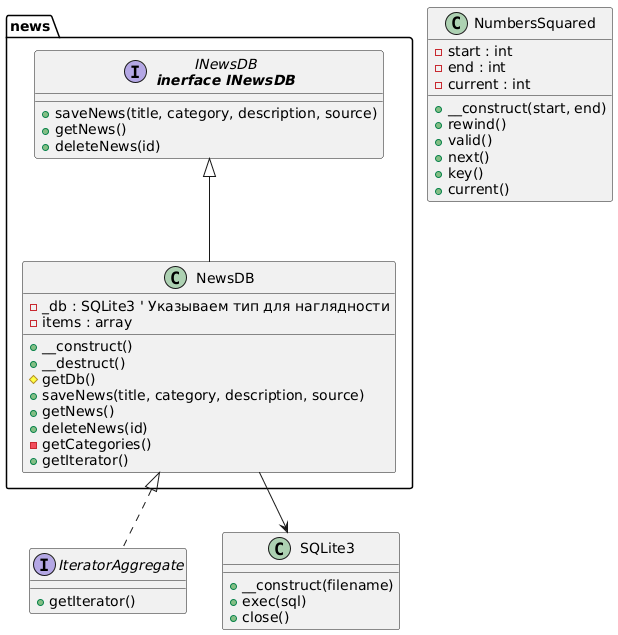

The diagram above was rendered by PlantUML. Its source (embedded in the PNG):
@startuml
' --- Добавлены вручную системные классы/интерфейсы ---
  interface "IteratorAggregate" as IteratorAggregate {
    +getIterator()
  }

  ' SQLite3 - это класс, используемый в качестве зависимости
  class "SQLite3" as SQLite3 {
    +__construct(filename)
    +exec(sql)
    +close()
  }
  ' -----------------------------------------------------

  ' Ваш класс NumbersSquared (без изменений)
  class "NumbersSquared" as NumbersSquared {
    -start : int
    -end : int
    -current : int
    +__construct(start, end)
    +rewind()
    +valid()
    +next()
    +key()
    +current()
  }
  ' Если NumbersSquared реализует Iterator, добавьте связь вручную:
  ' NumbersSquared <|.. Iterator 


  package news as news {
    interface "INewsDB\n<b>inerface INewsDB</b>" as news_INewsDB {
      +saveNews(title, category, description, source)
      +getNews()
      +deleteNews(id)
    }
    class "NewsDB" as news_NewsDB {
      -_db : SQLite3 ' Указываем тип для наглядности
      -items : array
      +__construct()
      +__destruct()
      #getDb()
      +saveNews(title, category, description, source)
      +getNews()
      +deleteNews(id)
      -getCategories()
      +getIterator()
    }
  }
  
  ' --- Связи для NewsDB ---
  
  ' 1. Реализация пользовательского интерфейса (уже была в генерации)
  news_INewsDB <|-- news_NewsDB

  ' 2. Реализация системного интерфейса (добавлено вручную)
  news_NewsDB <|.. IteratorAggregate

  ' 3. Зависимость/агрегация от SQLite3 (добавлено вручную)
  ' Стрелка от NewsDB к SQLite3 показывает использование/зависимость
  news_NewsDB --> SQLite3
@enduml